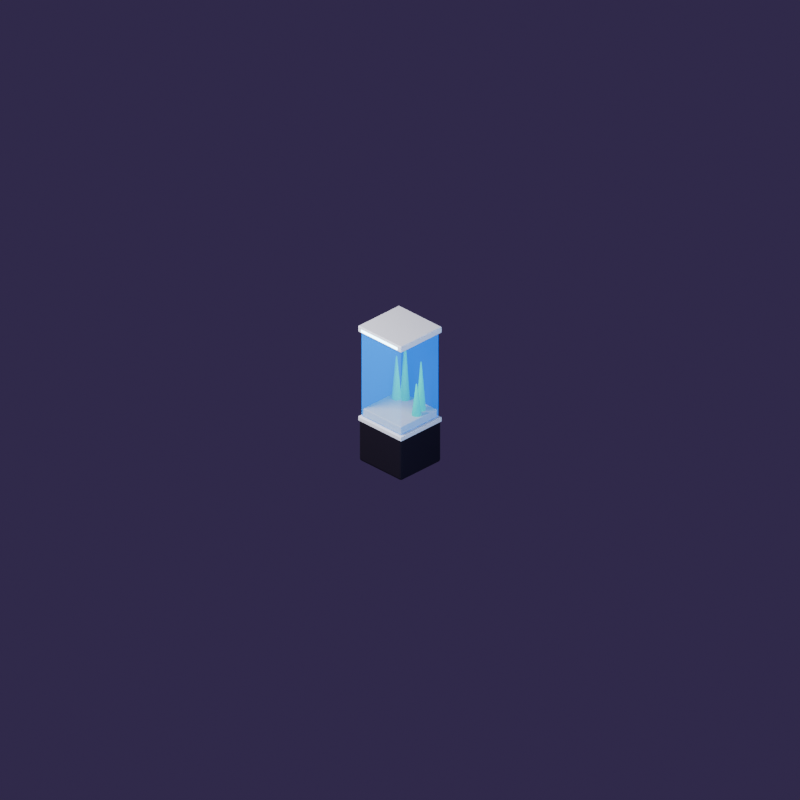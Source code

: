 # Source: decor_aquarium.blend  (saved by Blender 4.5.91; exported with 4.5.12 LTS)
import bpy
from mathutils import Matrix  # noqa: F401  (used for matrix-valued properties, if any)

bpy.ops.wm.read_factory_settings(use_empty=True)
scene = bpy.context.scene
scene.name = 'Scene'

# ---- materials (node trees are filled in below, after node groups)
mat_aquacab = bpy.data.materials.new('AquaCab')
mat_p_b8bcc8 = bpy.data.materials.new('P#b8bcc8')
mat_p_d8c38a = bpy.data.materials.new('P#d8c38a')
mat_aquaback = bpy.data.materials.new('AquaBack')
mat_aquawater = bpy.data.materials.new('AquaWater')
mat_aqualamp = bpy.data.materials.new('AquaLamp')
mat_aquaplant = bpy.data.materials.new('AquaPlant')

# ---- material node trees
mat_aquacab.use_nodes = True; mat_aquacab.node_tree.nodes.clear()
_N = mat_aquacab.node_tree.nodes; _L = mat_aquacab.node_tree.links
n0 = _N.new('ShaderNodeBsdfPrincipled'); n0.name = 'Principled BSDF'; n0.location = (-200, 100)
n0.inputs[0].default_value = (0.01229, 0.01033, 0.01764, 1.0)
n0.inputs[2].default_value = 0.3
n0.inputs[3].default_value = 1.45
n1 = _N.new('ShaderNodeOutputMaterial'); n1.name = 'Material Output'; n1.location = (200, 100)
_L.new(n0.outputs[0], n1.inputs[0])
n1.is_active_output = True
mat_p_b8bcc8.use_nodes = True; mat_p_b8bcc8.node_tree.nodes.clear()
_N = mat_p_b8bcc8.node_tree.nodes; _L = mat_p_b8bcc8.node_tree.links
n0 = _N.new('ShaderNodeBsdfPrincipled'); n0.name = 'Principled BSDF'; n0.location = (-200, 100)
n0.inputs[0].default_value = (0.4793, 0.5029, 0.5776, 1.0)
n0.inputs[2].default_value = 0.25
n0.inputs[3].default_value = 1.45
n1 = _N.new('ShaderNodeOutputMaterial'); n1.name = 'Material Output'; n1.location = (200, 100)
_L.new(n0.outputs[0], n1.inputs[0])
n1.is_active_output = True
mat_p_d8c38a.use_nodes = True; mat_p_d8c38a.node_tree.nodes.clear()
_N = mat_p_d8c38a.node_tree.nodes; _L = mat_p_d8c38a.node_tree.links
n0 = _N.new('ShaderNodeBsdfPrincipled'); n0.name = 'Principled BSDF'; n0.location = (-200, 100)
n0.inputs[0].default_value = (0.6867, 0.5457, 0.2542, 1.0)
n0.inputs[2].default_value = 0.8
n0.inputs[3].default_value = 1.45
n1 = _N.new('ShaderNodeOutputMaterial'); n1.name = 'Material Output'; n1.location = (200, 100)
_L.new(n0.outputs[0], n1.inputs[0])
n1.is_active_output = True
mat_aquaback.use_nodes = True; mat_aquaback.node_tree.nodes.clear()
_N = mat_aquaback.node_tree.nodes; _L = mat_aquaback.node_tree.links
n0 = _N.new('ShaderNodeBsdfPrincipled'); n0.name = 'Principled BSDF'; n0.location = (-200, 100)
n0.inputs[0].default_value = (0.003035, 0.02315, 0.1441, 1.0)
n0.inputs[2].default_value = 0.6
n0.inputs[3].default_value = 1.45
n0.inputs[27].default_value = (0.008023, 0.08022, 0.5271, 1.0)
n0.inputs[28].default_value = 0.6
n1 = _N.new('ShaderNodeOutputMaterial'); n1.name = 'Material Output'; n1.location = (200, 100)
_L.new(n0.outputs[0], n1.inputs[0])
n1.is_active_output = True
mat_aquawater.use_nodes = True; mat_aquawater.node_tree.nodes.clear()
_N = mat_aquawater.node_tree.nodes; _L = mat_aquawater.node_tree.links
n0 = _N.new('ShaderNodeBsdfPrincipled'); n0.name = 'Principled BSDF'; n0.location = (-200, 100)
n0.inputs[0].default_value = (0.05, 0.35, 0.9, 1.0)
n0.inputs[2].default_value = 0.05
n0.inputs[3].default_value = 1.45
n0.inputs[4].default_value = 0.4
n0.inputs[27].default_value = (0.03, 0.25, 0.9, 1.0)
n0.inputs[28].default_value = 0.5
n1 = _N.new('ShaderNodeOutputMaterial'); n1.name = 'Material Output'; n1.location = (200, 100)
_L.new(n0.outputs[0], n1.inputs[0])
n1.is_active_output = True
mat_aqualamp.use_nodes = True; mat_aqualamp.node_tree.nodes.clear()
_N = mat_aqualamp.node_tree.nodes; _L = mat_aqualamp.node_tree.links
n0 = _N.new('ShaderNodeOutputMaterial'); n0.name = 'Material Output'; n0.location = (200, 100)
n1 = _N.new('ShaderNodeEmission'); n1.name = 'Emission'; n1.location = (0, 0)
n1.inputs[0].default_value = (0.6, 0.9, 1.0, 1.0)
n1.inputs[1].default_value = 6.0
_L.new(n1.outputs[0], n0.inputs[0])
n0.is_active_output = True
mat_aquaplant.use_nodes = True; mat_aquaplant.node_tree.nodes.clear()
_N = mat_aquaplant.node_tree.nodes; _L = mat_aquaplant.node_tree.links
n0 = _N.new('ShaderNodeBsdfPrincipled'); n0.name = 'Principled BSDF'; n0.location = (-200, 100)
n0.inputs[0].default_value = (0.02416, 0.6584, 0.1441, 1.0)
n0.inputs[3].default_value = 1.45
n0.inputs[27].default_value = (0.01033, 0.2542, 0.05127, 1.0)
n0.inputs[28].default_value = 1.2
n1 = _N.new('ShaderNodeOutputMaterial'); n1.name = 'Material Output'; n1.location = (200, 100)
_L.new(n0.outputs[0], n1.inputs[0])
n1.is_active_output = True

# ---- world
world_clubambient = bpy.data.worlds.new('ClubAmbient'); scene.world = world_clubambient
world_clubambient.use_nodes = True; world_clubambient.node_tree.nodes.clear()
_N = world_clubambient.node_tree.nodes; _L = world_clubambient.node_tree.links
n0 = _N.new('ShaderNodeBackground'); n0.name = 'Background'; n0.location = (-200, 100)
n0.inputs[0].default_value = (0.05, 0.035, 0.09, 1.0)
n1 = _N.new('ShaderNodeOutputWorld'); n1.name = 'World Output'; n1.location = (200, 100)
_L.new(n0.outputs[0], n1.inputs[0])
n1.is_active_output = True

# ---- cameras
cam_isocam = bpy.data.cameras.new('IsoCam')
cam_isocam.type = 'ORTHO'
cam_isocam.clip_end = 100.0
cam_isocam.ortho_scale = 11.31

# ---- lights
light_key = bpy.data.lights.new('Key', 'AREA')
light_key.color = (1.0, 0.93, 0.85)
light_key.energy = 1400.0
light_key.size = 4.0
light_fill = bpy.data.lights.new('Fill', 'AREA')
light_fill.color = (0.6, 0.75, 1.0)
light_fill.energy = 500.0
light_fill.size = 4.0
light_rim = bpy.data.lights.new('Rim', 'AREA')
light_rim.color = (1.0, 0.35, 0.8)
light_rim.energy = 350.0
light_rim.size = 3.0

# ---- meshes
me_cube = bpy.data.meshes.new('Cube')
me_cube.from_pydata([(-0.42, -0.4, 0.0), (-0.42, -0.4, 0.55), (-0.42, 0.4, 0.0), (-0.42, 0.4, 0.55), (0.42, -0.4, 0.0), (0.42, -0.4, 0.55), (0.42, 0.4, 0.0), (0.42, 0.4, 0.55)], [], [(0, 1, 3, 2), (2, 3, 7, 6), (6, 7, 5, 4), (4, 5, 1, 0), (2, 6, 4, 0), (7, 3, 1, 5)])
_uv = me_cube.uv_layers.new(name='UVMap')
_uv.uv.foreach_set('vector', [0.375, 0.0, 0.625, 0.0, 0.625, 0.25, 0.375, 0.25, 0.375, 0.25, 0.625, 0.25, 0.625, 0.5, 0.375, 0.5, 0.375, 0.5, 0.625, 0.5, 0.625, 0.75, 0.375, 0.75, 0.375, 0.75, 0.625, 0.75, 0.625, 1.0, 0.375, 1.0, 0.125, 0.5, 0.375, 0.5, 0.375, 0.75, 0.125, 0.75, 0.625, 0.5, 0.875, 0.5, 0.875, 0.75, 0.625, 0.75])
me_cube.materials.append(mat_aquacab)
me_cube.update()
me_cube_001 = bpy.data.meshes.new('Cube.001')
me_cube_001.from_pydata([(-0.43, -0.41, 0.52), (-0.43, -0.41, 0.58), (-0.43, 0.41, 0.52), (-0.43, 0.41, 0.58), (0.43, -0.41, 0.52), (0.43, -0.41, 0.58), (0.43, 0.41, 0.52), (0.43, 0.41, 0.58)], [], [(0, 1, 3, 2), (2, 3, 7, 6), (6, 7, 5, 4), (4, 5, 1, 0), (2, 6, 4, 0), (7, 3, 1, 5)])
_uv = me_cube_001.uv_layers.new(name='UVMap')
_uv.uv.foreach_set('vector', [0.375, 0.0, 0.625, 0.0, 0.625, 0.25, 0.375, 0.25, 0.375, 0.25, 0.625, 0.25, 0.625, 0.5, 0.375, 0.5, 0.375, 0.5, 0.625, 0.5, 0.625, 0.75, 0.375, 0.75, 0.375, 0.75, 0.625, 0.75, 0.625, 1.0, 0.375, 1.0, 0.125, 0.5, 0.375, 0.5, 0.375, 0.75, 0.125, 0.75, 0.625, 0.5, 0.875, 0.5, 0.875, 0.75, 0.625, 0.75])
me_cube_001.materials.append(mat_p_b8bcc8)
me_cube_001.update()
me_cube_002 = bpy.data.meshes.new('Cube.002')
me_cube_002.from_pydata([(-0.38, -0.36, 0.58), (-0.38, -0.36, 0.68), (-0.38, 0.36, 0.58), (-0.38, 0.36, 0.68), (0.38, -0.36, 0.58), (0.38, -0.36, 0.68), (0.38, 0.36, 0.58), (0.38, 0.36, 0.68)], [], [(0, 1, 3, 2), (2, 3, 7, 6), (6, 7, 5, 4), (4, 5, 1, 0), (2, 6, 4, 0), (7, 3, 1, 5)])
_uv = me_cube_002.uv_layers.new(name='UVMap')
_uv.uv.foreach_set('vector', [0.375, 0.0, 0.625, 0.0, 0.625, 0.25, 0.375, 0.25, 0.375, 0.25, 0.625, 0.25, 0.625, 0.5, 0.375, 0.5, 0.375, 0.5, 0.625, 0.5, 0.625, 0.75, 0.375, 0.75, 0.375, 0.75, 0.625, 0.75, 0.625, 1.0, 0.375, 1.0, 0.125, 0.5, 0.375, 0.5, 0.375, 0.75, 0.125, 0.75, 0.625, 0.5, 0.875, 0.5, 0.875, 0.75, 0.625, 0.75])
me_cube_002.materials.append(mat_p_d8c38a)
me_cube_002.update()
me_cube_003 = bpy.data.meshes.new('Cube.003')
me_cube_003.from_pydata([(-0.39, 0.36, 0.68), (-0.39, 0.36, 1.68), (-0.39, 0.38, 0.68), (-0.39, 0.38, 1.68), (0.39, 0.36, 0.68), (0.39, 0.36, 1.68), (0.39, 0.38, 0.68), (0.39, 0.38, 1.68)], [], [(0, 1, 3, 2), (2, 3, 7, 6), (6, 7, 5, 4), (4, 5, 1, 0), (2, 6, 4, 0), (7, 3, 1, 5)])
_uv = me_cube_003.uv_layers.new(name='UVMap')
_uv.uv.foreach_set('vector', [0.375, 0.0, 0.625, 0.0, 0.625, 0.25, 0.375, 0.25, 0.375, 0.25, 0.625, 0.25, 0.625, 0.5, 0.375, 0.5, 0.375, 0.5, 0.625, 0.5, 0.625, 0.75, 0.375, 0.75, 0.375, 0.75, 0.625, 0.75, 0.625, 1.0, 0.375, 1.0, 0.125, 0.5, 0.375, 0.5, 0.375, 0.75, 0.125, 0.75, 0.625, 0.5, 0.875, 0.5, 0.875, 0.75, 0.625, 0.75])
me_cube_003.materials.append(mat_aquaback)
me_cube_003.update()
me_cube_004 = bpy.data.meshes.new('Cube.004')
me_cube_004.from_pydata([(-0.4, -0.37, 0.68), (-0.4, -0.37, 1.68), (-0.4, 0.38, 0.68), (-0.4, 0.38, 1.68), (-0.38, -0.37, 0.68), (-0.38, -0.37, 1.68), (-0.38, 0.38, 0.68), (-0.38, 0.38, 1.68)], [], [(0, 1, 3, 2), (2, 3, 7, 6), (6, 7, 5, 4), (4, 5, 1, 0), (2, 6, 4, 0), (7, 3, 1, 5)])
_uv = me_cube_004.uv_layers.new(name='UVMap')
_uv.uv.foreach_set('vector', [0.375, 0.0, 0.625, 0.0, 0.625, 0.25, 0.375, 0.25, 0.375, 0.25, 0.625, 0.25, 0.625, 0.5, 0.375, 0.5, 0.375, 0.5, 0.625, 0.5, 0.625, 0.75, 0.375, 0.75, 0.375, 0.75, 0.625, 0.75, 0.625, 1.0, 0.375, 1.0, 0.125, 0.5, 0.375, 0.5, 0.375, 0.75, 0.125, 0.75, 0.625, 0.5, 0.875, 0.5, 0.875, 0.75, 0.625, 0.75])
me_cube_004.materials.append(mat_aquaback)
me_cube_004.update()
me_cube_005 = bpy.data.meshes.new('Cube.005')
me_cube_005.from_pydata([(-0.4, -0.38, 0.58), (-0.4, -0.38, 1.68), (-0.4, 0.38, 0.58), (-0.4, 0.38, 1.68), (0.4, -0.38, 0.58), (0.4, -0.38, 1.68), (0.4, 0.38, 0.58), (0.4, 0.38, 1.68)], [], [(0, 1, 3, 2), (2, 3, 7, 6), (6, 7, 5, 4), (4, 5, 1, 0), (2, 6, 4, 0), (7, 3, 1, 5)])
_uv = me_cube_005.uv_layers.new(name='UVMap')
_uv.uv.foreach_set('vector', [0.375, 0.0, 0.625, 0.0, 0.625, 0.25, 0.375, 0.25, 0.375, 0.25, 0.625, 0.25, 0.625, 0.5, 0.375, 0.5, 0.375, 0.5, 0.625, 0.5, 0.625, 0.75, 0.375, 0.75, 0.375, 0.75, 0.625, 0.75, 0.625, 1.0, 0.375, 1.0, 0.125, 0.5, 0.375, 0.5, 0.375, 0.75, 0.125, 0.75, 0.625, 0.5, 0.875, 0.5, 0.875, 0.75, 0.625, 0.75])
me_cube_005.materials.append(mat_aquawater)
me_cube_005.update()
me_cube_006 = bpy.data.meshes.new('Cube.006')
me_cube_006.from_pydata([(-0.43, -0.41, 1.68), (-0.43, -0.41, 1.76), (-0.43, 0.41, 1.68), (-0.43, 0.41, 1.76), (0.43, -0.41, 1.68), (0.43, -0.41, 1.76), (0.43, 0.41, 1.68), (0.43, 0.41, 1.76)], [], [(0, 1, 3, 2), (2, 3, 7, 6), (6, 7, 5, 4), (4, 5, 1, 0), (2, 6, 4, 0), (7, 3, 1, 5)])
_uv = me_cube_006.uv_layers.new(name='UVMap')
_uv.uv.foreach_set('vector', [0.375, 0.0, 0.625, 0.0, 0.625, 0.25, 0.375, 0.25, 0.375, 0.25, 0.625, 0.25, 0.625, 0.5, 0.375, 0.5, 0.375, 0.5, 0.625, 0.5, 0.625, 0.75, 0.375, 0.75, 0.375, 0.75, 0.625, 0.75, 0.625, 1.0, 0.375, 1.0, 0.125, 0.5, 0.375, 0.5, 0.375, 0.75, 0.125, 0.75, 0.625, 0.5, 0.875, 0.5, 0.875, 0.75, 0.625, 0.75])
me_cube_006.materials.append(mat_p_b8bcc8)
me_cube_006.update()
me_cube_007 = bpy.data.meshes.new('Cube.007')
me_cube_007.from_pydata([(-0.36, -0.42, 1.7), (-0.36, -0.42, 1.73), (-0.36, -0.41, 1.7), (-0.36, -0.41, 1.73), (0.36, -0.42, 1.7), (0.36, -0.42, 1.73), (0.36, -0.41, 1.7), (0.36, -0.41, 1.73)], [], [(0, 1, 3, 2), (2, 3, 7, 6), (6, 7, 5, 4), (4, 5, 1, 0), (2, 6, 4, 0), (7, 3, 1, 5)])
_uv = me_cube_007.uv_layers.new(name='UVMap')
_uv.uv.foreach_set('vector', [0.375, 0.0, 0.625, 0.0, 0.625, 0.25, 0.375, 0.25, 0.375, 0.25, 0.625, 0.25, 0.625, 0.5, 0.375, 0.5, 0.375, 0.5, 0.625, 0.5, 0.625, 0.75, 0.375, 0.75, 0.375, 0.75, 0.625, 0.75, 0.625, 1.0, 0.375, 1.0, 0.125, 0.5, 0.375, 0.5, 0.375, 0.75, 0.125, 0.75, 0.625, 0.5, 0.875, 0.5, 0.875, 0.75, 0.625, 0.75])
me_cube_007.materials.append(mat_aqualamp)
me_cube_007.update()
me_cone = bpy.data.meshes.new('Cone')
me_cone.from_pydata([(0.0, 0.07, -0.275), (0.0, 0.01, 0.275), (0.04114, 0.05663, -0.275), (0.005878, 0.00809, 0.275), (0.06657, 0.02163, -0.275), (0.009511, 0.00309, 0.275), (0.06657, -0.02163, -0.275), (0.009511, -0.00309, 0.275), (0.04114, -0.05663, -0.275), (0.005878, -0.00809, 0.275), (0.0, -0.07, -0.275), (0.0, -0.01, 0.275), (-0.04114, -0.05663, -0.275), (-0.005878, -0.00809, 0.275), (-0.06657, -0.02163, -0.275), (-0.009511, -0.00309, 0.275), (-0.06657, 0.02163, -0.275), (-0.009511, 0.00309, 0.275), (-0.04114, 0.05663, -0.275), (-0.005878, 0.00809, 0.275)], [], [(0, 1, 3, 2), (2, 3, 5, 4), (4, 5, 7, 6), (6, 7, 9, 8), (8, 9, 11, 10), (10, 11, 13, 12), (12, 13, 15, 14), (14, 15, 17, 16), (3, 1, 19, 17, 15, 13, 11, 9, 7, 5), (16, 17, 19, 18), (18, 19, 1, 0), (0, 2, 4, 6, 8, 10, 12, 14, 16, 18)])
me_cone.polygons.foreach_set('use_smooth', [True] * 12)
_uv = me_cone.uv_layers.new(name='UVMap')
_uv.uv.foreach_set('vector', [1.0, 0.5, 1.0, 1.0, 0.9, 1.0, 0.9, 0.5, 0.9, 0.5, 0.9, 1.0, 0.8, 1.0, 0.8, 0.5, 0.8, 0.5, 0.8, 1.0, 0.7, 1.0, 0.7, 0.5, 0.7, 0.5, 0.7, 1.0, 0.6, 1.0, 0.6, 0.5, 0.6, 0.5, 0.6, 1.0, 0.5, 1.0, 0.5, 0.5, 0.5, 0.5, 0.5, 1.0, 0.4, 1.0, 0.4, 0.5, 0.4, 0.5, 0.4, 1.0, 0.3, 1.0, 0.3, 0.5, 0.3, 0.5, 0.3, 1.0, 0.2, 1.0, 0.2, 0.5, 0.3911, 0.4442, 0.25, 0.49, 0.1089, 0.4442, 0.02175, 0.3242, 0.02175, 0.1758, 0.1089, 0.05584, 0.25, 0.01, 0.3911, 0.05584, 0.4783, 0.1758, 0.4783, 0.3242, 0.2, 0.5, 0.2, 1.0, 0.1, 1.0, 0.1, 0.5, 0.1, 0.5, 0.1, 1.0, -7.451e-08, 1.0, -7.451e-08, 0.5, 0.75, 0.49, 0.8911, 0.4442, 0.9783, 0.3242, 0.9783, 0.1758, 0.8911, 0.05584, 0.75, 0.01, 0.6089, 0.05584, 0.5217, 0.1758, 0.5217, 0.3242, 0.6089, 0.4442])
me_cone.materials.append(mat_aquaplant)
me_cone.update()
me_cone_001 = bpy.data.meshes.new('Cone.001')
me_cone_001.from_pydata([(0.0, 0.07, -0.375), (0.0, 0.01, 0.375), (0.04114, 0.05663, -0.375), (0.005878, 0.00809, 0.375), (0.06657, 0.02163, -0.375), (0.009511, 0.00309, 0.375), (0.06657, -0.02163, -0.375), (0.009511, -0.00309, 0.375), (0.04114, -0.05663, -0.375), (0.005878, -0.00809, 0.375), (0.0, -0.07, -0.375), (0.0, -0.01, 0.375), (-0.04114, -0.05663, -0.375), (-0.005878, -0.00809, 0.375), (-0.06657, -0.02163, -0.375), (-0.009511, -0.00309, 0.375), (-0.06657, 0.02163, -0.375), (-0.009511, 0.00309, 0.375), (-0.04114, 0.05663, -0.375), (-0.005878, 0.00809, 0.375)], [], [(0, 1, 3, 2), (2, 3, 5, 4), (4, 5, 7, 6), (6, 7, 9, 8), (8, 9, 11, 10), (10, 11, 13, 12), (12, 13, 15, 14), (14, 15, 17, 16), (3, 1, 19, 17, 15, 13, 11, 9, 7, 5), (16, 17, 19, 18), (18, 19, 1, 0), (0, 2, 4, 6, 8, 10, 12, 14, 16, 18)])
me_cone_001.polygons.foreach_set('use_smooth', [True] * 12)
_uv = me_cone_001.uv_layers.new(name='UVMap')
_uv.uv.foreach_set('vector', [1.0, 0.5, 1.0, 1.0, 0.9, 1.0, 0.9, 0.5, 0.9, 0.5, 0.9, 1.0, 0.8, 1.0, 0.8, 0.5, 0.8, 0.5, 0.8, 1.0, 0.7, 1.0, 0.7, 0.5, 0.7, 0.5, 0.7, 1.0, 0.6, 1.0, 0.6, 0.5, 0.6, 0.5, 0.6, 1.0, 0.5, 1.0, 0.5, 0.5, 0.5, 0.5, 0.5, 1.0, 0.4, 1.0, 0.4, 0.5, 0.4, 0.5, 0.4, 1.0, 0.3, 1.0, 0.3, 0.5, 0.3, 0.5, 0.3, 1.0, 0.2, 1.0, 0.2, 0.5, 0.3911, 0.4442, 0.25, 0.49, 0.1089, 0.4442, 0.02175, 0.3242, 0.02175, 0.1758, 0.1089, 0.05584, 0.25, 0.01, 0.3911, 0.05584, 0.4783, 0.1758, 0.4783, 0.3242, 0.2, 0.5, 0.2, 1.0, 0.1, 1.0, 0.1, 0.5, 0.1, 0.5, 0.1, 1.0, -7.451e-08, 1.0, -7.451e-08, 0.5, 0.75, 0.49, 0.8911, 0.4442, 0.9783, 0.3242, 0.9783, 0.1758, 0.8911, 0.05584, 0.75, 0.01, 0.6089, 0.05584, 0.5217, 0.1758, 0.5217, 0.3242, 0.6089, 0.4442])
me_cone_001.materials.append(mat_aquaplant)
me_cone_001.update()
me_cone_002 = bpy.data.meshes.new('Cone.002')
me_cone_002.from_pydata([(0.0, 0.07, -0.31), (0.0, 0.01, 0.31), (0.04114, 0.05663, -0.31), (0.005878, 0.00809, 0.31), (0.06657, 0.02163, -0.31), (0.009511, 0.00309, 0.31), (0.06657, -0.02163, -0.31), (0.009511, -0.00309, 0.31), (0.04114, -0.05663, -0.31), (0.005878, -0.00809, 0.31), (0.0, -0.07, -0.31), (0.0, -0.01, 0.31), (-0.04114, -0.05663, -0.31), (-0.005878, -0.00809, 0.31), (-0.06657, -0.02163, -0.31), (-0.009511, -0.00309, 0.31), (-0.06657, 0.02163, -0.31), (-0.009511, 0.00309, 0.31), (-0.04114, 0.05663, -0.31), (-0.005878, 0.00809, 0.31)], [], [(0, 1, 3, 2), (2, 3, 5, 4), (4, 5, 7, 6), (6, 7, 9, 8), (8, 9, 11, 10), (10, 11, 13, 12), (12, 13, 15, 14), (14, 15, 17, 16), (3, 1, 19, 17, 15, 13, 11, 9, 7, 5), (16, 17, 19, 18), (18, 19, 1, 0), (0, 2, 4, 6, 8, 10, 12, 14, 16, 18)])
me_cone_002.polygons.foreach_set('use_smooth', [True] * 12)
_uv = me_cone_002.uv_layers.new(name='UVMap')
_uv.uv.foreach_set('vector', [1.0, 0.5, 1.0, 1.0, 0.9, 1.0, 0.9, 0.5, 0.9, 0.5, 0.9, 1.0, 0.8, 1.0, 0.8, 0.5, 0.8, 0.5, 0.8, 1.0, 0.7, 1.0, 0.7, 0.5, 0.7, 0.5, 0.7, 1.0, 0.6, 1.0, 0.6, 0.5, 0.6, 0.5, 0.6, 1.0, 0.5, 1.0, 0.5, 0.5, 0.5, 0.5, 0.5, 1.0, 0.4, 1.0, 0.4, 0.5, 0.4, 0.5, 0.4, 1.0, 0.3, 1.0, 0.3, 0.5, 0.3, 0.5, 0.3, 1.0, 0.2, 1.0, 0.2, 0.5, 0.3911, 0.4442, 0.25, 0.49, 0.1089, 0.4442, 0.02175, 0.3242, 0.02175, 0.1758, 0.1089, 0.05584, 0.25, 0.01, 0.3911, 0.05584, 0.4783, 0.1758, 0.4783, 0.3242, 0.2, 0.5, 0.2, 1.0, 0.1, 1.0, 0.1, 0.5, 0.1, 0.5, 0.1, 1.0, -7.451e-08, 1.0, -7.451e-08, 0.5, 0.75, 0.49, 0.8911, 0.4442, 0.9783, 0.3242, 0.9783, 0.1758, 0.8911, 0.05584, 0.75, 0.01, 0.6089, 0.05584, 0.5217, 0.1758, 0.5217, 0.3242, 0.6089, 0.4442])
me_cone_002.materials.append(mat_aquaplant)
me_cone_002.update()
me_cone_003 = bpy.data.meshes.new('Cone.003')
me_cone_003.from_pydata([(0.0, 0.07, -0.2), (0.0, 0.01, 0.2), (0.04114, 0.05663, -0.2), (0.005878, 0.00809, 0.2), (0.06657, 0.02163, -0.2), (0.009511, 0.00309, 0.2), (0.06657, -0.02163, -0.2), (0.009511, -0.00309, 0.2), (0.04114, -0.05663, -0.2), (0.005878, -0.00809, 0.2), (0.0, -0.07, -0.2), (0.0, -0.01, 0.2), (-0.04114, -0.05663, -0.2), (-0.005878, -0.00809, 0.2), (-0.06657, -0.02163, -0.2), (-0.009511, -0.00309, 0.2), (-0.06657, 0.02163, -0.2), (-0.009511, 0.00309, 0.2), (-0.04114, 0.05663, -0.2), (-0.005878, 0.00809, 0.2)], [], [(0, 1, 3, 2), (2, 3, 5, 4), (4, 5, 7, 6), (6, 7, 9, 8), (8, 9, 11, 10), (10, 11, 13, 12), (12, 13, 15, 14), (14, 15, 17, 16), (3, 1, 19, 17, 15, 13, 11, 9, 7, 5), (16, 17, 19, 18), (18, 19, 1, 0), (0, 2, 4, 6, 8, 10, 12, 14, 16, 18)])
me_cone_003.polygons.foreach_set('use_smooth', [True] * 12)
_uv = me_cone_003.uv_layers.new(name='UVMap')
_uv.uv.foreach_set('vector', [1.0, 0.5, 1.0, 1.0, 0.9, 1.0, 0.9, 0.5, 0.9, 0.5, 0.9, 1.0, 0.8, 1.0, 0.8, 0.5, 0.8, 0.5, 0.8, 1.0, 0.7, 1.0, 0.7, 0.5, 0.7, 0.5, 0.7, 1.0, 0.6, 1.0, 0.6, 0.5, 0.6, 0.5, 0.6, 1.0, 0.5, 1.0, 0.5, 0.5, 0.5, 0.5, 0.5, 1.0, 0.4, 1.0, 0.4, 0.5, 0.4, 0.5, 0.4, 1.0, 0.3, 1.0, 0.3, 0.5, 0.3, 0.5, 0.3, 1.0, 0.2, 1.0, 0.2, 0.5, 0.3911, 0.4442, 0.25, 0.49, 0.1089, 0.4442, 0.02175, 0.3242, 0.02175, 0.1758, 0.1089, 0.05584, 0.25, 0.01, 0.3911, 0.05584, 0.4783, 0.1758, 0.4783, 0.3242, 0.2, 0.5, 0.2, 1.0, 0.1, 1.0, 0.1, 0.5, 0.1, 0.5, 0.1, 1.0, -7.451e-08, 1.0, -7.451e-08, 0.5, 0.75, 0.49, 0.8911, 0.4442, 0.9783, 0.3242, 0.9783, 0.1758, 0.8911, 0.05584, 0.75, 0.01, 0.6089, 0.05584, 0.5217, 0.1758, 0.5217, 0.3242, 0.6089, 0.4442])
me_cone_003.materials.append(mat_aquaplant)
me_cone_003.update()

# ---- objects
ob_isocam = bpy.data.objects.new('IsoCam', cam_isocam)
ob_key = bpy.data.objects.new('Key', light_key)
ob_fill = bpy.data.objects.new('Fill', light_fill)
ob_rim = bpy.data.objects.new('Rim', light_rim)
ob_decor_aquarium = bpy.data.objects.new('Decor_aquarium', None)
ob_cabinet = bpy.data.objects.new('Cabinet', me_cube)
ob_cabtrim = bpy.data.objects.new('CabTrim', me_cube_001)
ob_gravel = bpy.data.objects.new('Gravel', me_cube_002)
ob_backwall = bpy.data.objects.new('BackWall', me_cube_003)
ob_sidewall = bpy.data.objects.new('SideWall', me_cube_004)
ob_water = bpy.data.objects.new('Water', me_cube_005)
ob_lid = bpy.data.objects.new('Lid', me_cube_006)
ob_lidlamp = bpy.data.objects.new('LidLamp', me_cube_007)
ob_plant0 = bpy.data.objects.new('Plant0', me_cone)
ob_plant1 = bpy.data.objects.new('Plant1', me_cone_001)
ob_plant2 = bpy.data.objects.new('Plant2', me_cone_002)
ob_plant3 = bpy.data.objects.new('Plant3', me_cone_003)

# ---- transforms, parenting, visibility, modifiers, constraints
ob_isocam.location = (18.37, -18.37, 16.0)
ob_isocam.rotation_euler = (1.047, 0.0, 0.7854)
ob_key.location = (-3.0, -5.0, 6.0)
ob_key.rotation_euler = (0.6981, 0.0, -0.5236)
ob_fill.location = (5.0, -2.0, 3.0)
ob_fill.rotation_euler = (1.134, 0.0, 1.134)
ob_rim.location = (1.0, 5.0, 4.0)
ob_rim.rotation_euler = (-0.8727, 0.0, 2.967)
ob_decor_aquarium.location = (0.0, 0.0, 0.0)
ob_decor_aquarium.scale = (1.0, 1.0, 1.25)
ob_cabinet.parent = ob_decor_aquarium
ob_cabinet.location = (0.0, 0.0, 0.0)
_m = ob_cabinet.modifiers.new('Bevel', 'BEVEL')
_m.width = 0.03
_m.width_pct = 0.03
_m.segments = 2
ob_cabtrim.parent = ob_decor_aquarium
ob_cabtrim.location = (0.0, 0.0, 0.0)
_m = ob_cabtrim.modifiers.new('Bevel', 'BEVEL')
_m.width = 0.01
_m.width_pct = 0.01
_m.segments = 2
ob_gravel.parent = ob_decor_aquarium
ob_gravel.location = (0.0, 0.0, 0.0)
_m = ob_gravel.modifiers.new('Bevel', 'BEVEL')
_m.width = 0.01
_m.width_pct = 0.01
_m.segments = 2
ob_backwall.parent = ob_decor_aquarium
ob_backwall.location = (0.0, 0.0, 0.0)
ob_sidewall.parent = ob_decor_aquarium
ob_sidewall.location = (0.0, 0.0, 0.0)
ob_water.parent = ob_decor_aquarium
ob_water.location = (0.0, 0.0, 0.0)
_m = ob_water.modifiers.new('Bevel', 'BEVEL')
_m.width = 0.02
_m.width_pct = 0.02
_m.segments = 2
ob_lid.parent = ob_decor_aquarium
ob_lid.location = (0.0, 0.0, 0.0)
_m = ob_lid.modifiers.new('Bevel', 'BEVEL')
_m.width = 0.012
_m.width_pct = 0.012
_m.segments = 2
ob_lidlamp.parent = ob_decor_aquarium
ob_lidlamp.location = (0.0, 0.0, 0.0)
ob_plant0.parent = ob_decor_aquarium
ob_plant0.location = (-0.25, 0.18, 0.955)
ob_plant1.parent = ob_decor_aquarium
ob_plant1.location = (-0.15, 0.25, 1.055)
ob_plant2.parent = ob_decor_aquarium
ob_plant2.location = (0.22, 0.2, 0.99)
ob_plant3.parent = ob_decor_aquarium
ob_plant3.location = (0.28, 0.05, 0.88)

# ---- collection membership
scene.collection.objects.link(ob_isocam)
scene.collection.objects.link(ob_key)
scene.collection.objects.link(ob_fill)
scene.collection.objects.link(ob_rim)
scene.collection.objects.link(ob_decor_aquarium)
scene.collection.objects.link(ob_cabinet)
scene.collection.objects.link(ob_cabtrim)
scene.collection.objects.link(ob_gravel)
scene.collection.objects.link(ob_backwall)
scene.collection.objects.link(ob_sidewall)
scene.collection.objects.link(ob_water)
scene.collection.objects.link(ob_lid)
scene.collection.objects.link(ob_lidlamp)
scene.collection.objects.link(ob_plant0)
scene.collection.objects.link(ob_plant1)
scene.collection.objects.link(ob_plant2)
scene.collection.objects.link(ob_plant3)

# ---- scene / render settings (as saved in the file)
scene.camera = ob_isocam
scene.frame_start = 1; scene.frame_end = 250; scene.frame_set(1)
scene.render.engine = 'CYCLES'
scene.render.resolution_x = 768
scene.render.resolution_y = 768
scene.render.film_transparent = True
scene.cycles.samples = 96
scene.cycles.film_transparent_glass = True
scene.view_settings.look = 'AgX - Medium High Contrast'
bpy.context.view_layer.update()
